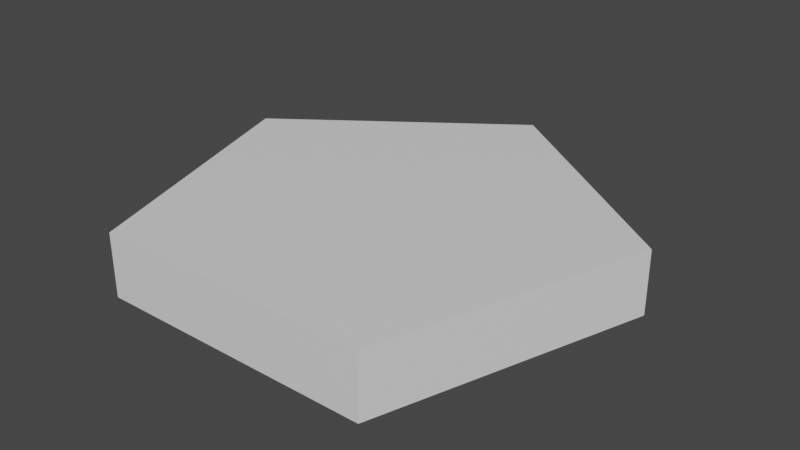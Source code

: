 # Source: forPortal.blend  (saved by Blender 3.5.10; exported with 4.5.12 LTS)
import bpy
from mathutils import Matrix  # noqa: F401  (used for matrix-valued properties, if any)

bpy.ops.wm.read_factory_settings(use_empty=True)
scene = bpy.context.scene
scene.name = 'Scene'

# ---- collections
col_collection = bpy.data.collections.new('Collection'); scene.collection.children.link(col_collection)

# ---- materials (node trees are filled in below, after node groups)
mat_material = bpy.data.materials.new('Material')
mat_material.alpha_threshold = 0.0
mat_material.use_transparent_shadow = False
mat_material.roughness = 0.5
mat_material.line_color = (0.0, 0.0, 0.0, 1.0)

# ---- material node trees
mat_material.use_nodes = True; mat_material.node_tree.nodes.clear()
_N = mat_material.node_tree.nodes; _L = mat_material.node_tree.links
n0 = _N.new('ShaderNodeOutputMaterial'); n0.name = 'Material Output'; n0.location = (300, 300)
n1 = _N.new('ShaderNodeBsdfPrincipled'); n1.name = 'Principled BSDF'; n1.location = (10, 300)
n1.distribution = 'GGX'
n1.subsurface_method = 'RANDOM_WALK_SKIN'
n1.inputs[3].default_value = 1.45
n1.inputs[27].default_value = (0.0, 0.0, 0.0, 1.0)
n1.inputs[28].default_value = 1.0
_L.new(n1.outputs[0], n0.inputs[0])
n0.is_active_output = True

# ---- world
world_world = bpy.data.worlds.new('World'); scene.world = world_world
world_world.use_nodes = True; world_world.node_tree.nodes.clear()
_N = world_world.node_tree.nodes; _L = world_world.node_tree.links
n0 = _N.new('ShaderNodeOutputWorld'); n0.name = 'World Output'; n0.location = (300, 300)
n1 = _N.new('ShaderNodeBackground'); n1.name = 'Background'; n1.location = (10, 300)
n1.inputs[0].default_value = (0.05088, 0.05088, 0.05088, 1.0)
_L.new(n1.outputs[0], n0.inputs[0])
n0.is_active_output = True
world_world.color = (0.05088, 0.05088, 0.05088)
world_world.use_sun_shadow = False
world_world.sun_shadow_jitter_overblur = 0.0

# ---- meshes
me_circle = bpy.data.meshes.new('Circle')
me_circle.from_pydata([(0.0, 1.0, 0.0), (-0.9511, 0.309, 0.0), (-0.5878, -0.809, 0.0), (0.5878, -0.809, 0.0), (0.9511, 0.309, 0.0), (0.0, 1.0, -0.2662), (-0.9511, 0.309, -0.2662), (-0.5878, -0.809, -0.2662), (0.5878, -0.809, -0.2662), (0.9511, 0.309, -0.2662)], [], [(1, 2, 3, 4, 0), (6, 5, 9, 8, 7), (4, 9, 5, 0), (2, 7, 8, 3), (0, 5, 6, 1), (3, 8, 9, 4), (1, 6, 7, 2)])
_uv = me_circle.uv_layers.new(name='UVMap')
_uv.uv.foreach_set('vector', [0.3607, 0.06275, 0.8579, 0.2243, 0.8579, 0.7471, 0.3607, 0.9087, 0.05337, 0.4857, 0.3559, 0.9128, 0.04857, 0.4898, 0.3559, 0.0668, 0.8531, 0.2284, 0.8531, 0.7512, 0.2343, 0.1546, 0.3863, 0.1546, 0.3863, 0.8257, 0.2343, 0.8257, 0.7571, 0.1546, 0.909, 0.1546, 0.909, 0.8257, 0.7571, 0.8257, 0.06001, 0.1546, 0.212, 0.1546, 0.212, 0.8257, 0.06001, 0.8257, 0.4085, 0.1546, 0.5605, 0.1546, 0.5605, 0.8257, 0.4085, 0.8257, 0.5828, 0.1546, 0.7348, 0.1546, 0.7348, 0.8257, 0.5828, 0.8257])
me_circle.materials.append(mat_material)
me_circle.update()

# ---- objects
ob_circle = bpy.data.objects.new('Circle', me_circle)

# ---- transforms, parenting, visibility, modifiers, constraints
ob_circle.location = (0.0, 0.0, 0.0)

# ---- collection membership
col_collection.objects.link(ob_circle)

# ---- scene / render settings (as saved in the file)
scene.frame_start = 1; scene.frame_end = 250; scene.frame_set(1)
scene.render.engine = 'BLENDER_EEVEE_NEXT'
scene.cycles.sampling_pattern = 'TABULATED_SOBOL'
scene.view_settings.view_transform = 'Filmic'
bpy.context.view_layer.update()

# ---- added for rendering (the .blend has no active camera and no usable light): camera, sun
cam_auto = bpy.data.cameras.new('AutoCamera')
cam_auto.lens = 50.0
cam_auto.sensor_width = 36.0
cam_auto.clip_end = 1000.0
ob_auto_camera = bpy.data.objects.new('AutoCamera', cam_auto)
scene.collection.objects.link(ob_auto_camera)
ob_auto_camera.location = (2.44116, -2.8339, 1.81983)
ob_auto_camera.rotation_euler = (1.09748, -7.21219e-08, 0.694738)
scene.camera = ob_auto_camera
light_auto_sun = bpy.data.lights.new('AutoSun', 'SUN')
light_auto_sun.energy = 3.0
light_auto_sun.angle = 0.0523599
ob_auto_sun = bpy.data.objects.new('AutoSun', light_auto_sun)
scene.collection.objects.link(ob_auto_sun)
ob_auto_sun.rotation_euler = (0.872665, 0.174533, 0.523599)
bpy.context.view_layer.update()
